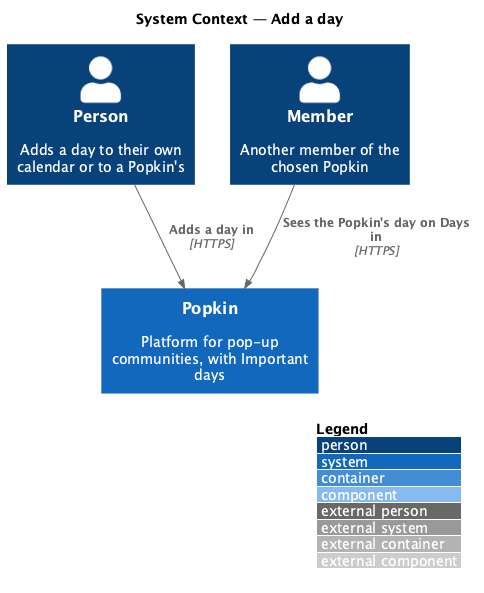

The diagram above was rendered by PlantUML. Its source (embedded in the PNG):
@startuml
!include <C4/C4_Component>
LAYOUT_WITH_LEGEND()
title System Context — Add a day

Person(person, "Person", "Adds a day to their own calendar or to a Popkin's")
Person(member, "Member", "Another member of the chosen Popkin")
System(popkin, "Popkin", "Platform for pop-up communities, with Important days")

Rel(person, popkin, "Adds a day in", "HTTPS")
Rel(member, popkin, "Sees the Popkin's day on Days in", "HTTPS")
@enduml